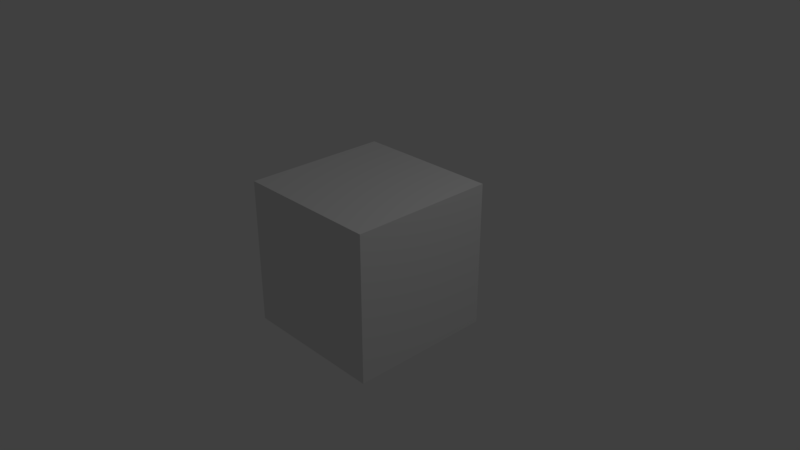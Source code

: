 # Source: InputApi.blend  (saved by Blender 2.78.5; exported with 4.5.12 LTS)
import bpy
from mathutils import Matrix  # noqa: F401  (used for matrix-valued properties, if any)

bpy.ops.wm.read_factory_settings(use_empty=True)
scene = bpy.context.scene
scene.name = 'Scene'

# ---- collections
col_collection_1 = bpy.data.collections.new('Collection 1'); scene.collection.children.link(col_collection_1)

# ---- materials (node trees are filled in below, after node groups)
mat_material = bpy.data.materials.new('Material')
mat_material.alpha_threshold = 0.0
mat_material.use_transparent_shadow = False
mat_material.roughness = 0.5
mat_material.line_color = (0.0, 0.0, 0.0, 1.0)

# ---- material node trees

# ---- world
world_world = bpy.data.worlds.new('World'); scene.world = world_world
world_world.color = (0.05088, 0.05088, 0.05088)
world_world.use_sun_shadow = False
world_world.sun_shadow_jitter_overblur = 0.0
world_world.cycles.sampling_method = 'MANUAL'

# ---- cameras
cam_camera = bpy.data.cameras.new('Camera')
cam_camera.clip_end = 100.0
cam_camera.lens = 35.0
cam_camera.sensor_width = 32.0
cam_camera.sensor_height = 18.0
cam_camera.ortho_scale = 7.314
cam_camera.dof.focus_distance = 0.0
cam_camera.dof.aperture_fstop = 128.0

# ---- lights
light_lamp = bpy.data.lights.new('Lamp', 'POINT')
light_lamp.transmission_factor = 0.0
light_lamp.cutoff_distance = 30.0
light_lamp.energy = 100.0
light_lamp.shadow_buffer_clip_start = 1.001
light_lamp.shadow_soft_size = 0.1
light_lamp.shadow_maximum_resolution = 0.006
light_lamp.use_absolute_resolution = True

# ---- meshes
me_cube = bpy.data.meshes.new('Cube')
me_cube.from_pydata([(1.0, 1.0, -1.0), (1.0, -1.0, -1.0), (-1.0, -1.0, -1.0), (-1.0, 1.0, -1.0), (1.0, 1.0, 1.0), (1.0, -1.0, 1.0), (-1.0, -1.0, 1.0), (-1.0, 1.0, 1.0)], [], [(0, 1, 2, 3), (4, 7, 6, 5), (0, 4, 5, 1), (1, 5, 6, 2), (2, 6, 7, 3), (4, 0, 3, 7)])
me_cube.materials.append(mat_material)
me_cube.use_remesh_preserve_volume = False
me_cube.use_remesh_preserve_attributes = False
me_cube.use_mirror_vertex_groups = False
me_cube.update()

# ---- objects
ob_cube = bpy.data.objects.new('Cube', me_cube)
ob_lamp = bpy.data.objects.new('Lamp', light_lamp)
ob_camera = bpy.data.objects.new('Camera', cam_camera)

# ---- transforms, parenting, visibility, modifiers, constraints
ob_cube.location = (0.0, 0.0, 0.0)
ob_cube.lock_rotations_4d = False
ob_cube.empty_display_type = 'ARROWS'
ob_cube.lineart.crease_threshold = 0.0
ob_lamp.location = (4.076, 1.005, 5.904)
ob_lamp.rotation_euler = (0.6503, 0.05522, 1.866)
ob_lamp.lock_rotations_4d = False
ob_lamp.empty_display_type = 'ARROWS'
ob_lamp.color = (0.0, 0.0, 0.0, 0.0)
ob_lamp.lineart.crease_threshold = 0.0
ob_camera.location = (7.481, -6.508, 5.344)
ob_camera.rotation_euler = (1.109, 0.0, 0.8149)
ob_camera.lock_rotations_4d = False
ob_camera.empty_display_type = 'ARROWS'
ob_camera.color = (0.0, 0.0, 0.0, 0.0)
ob_camera.display_type = 'WIRE'
ob_camera.lineart.crease_threshold = 0.0

# ---- collection membership
col_collection_1.objects.link(ob_cube)
col_collection_1.objects.link(ob_lamp)
col_collection_1.objects.link(ob_camera)

# ---- scene / render settings (as saved in the file)
scene.camera = ob_camera
scene.frame_start = 1; scene.frame_end = 250; scene.frame_set(2)
scene.render.engine = 'BLENDER_EEVEE_NEXT'
scene.render.resolution_percentage = 50
scene.render.dither_intensity = 0.0
scene.cycles.use_denoising = False
scene.cycles.samples = 128
scene.cycles.sampling_pattern = 'TABULATED_SOBOL'
scene.cycles.use_adaptive_sampling = False
scene.cycles.use_light_tree = False
scene.cycles.blur_glossy = 0.0
scene.cycles.sample_clamp_indirect = 0.0
scene.view_settings.view_transform = 'Standard'
bpy.context.view_layer.update()
